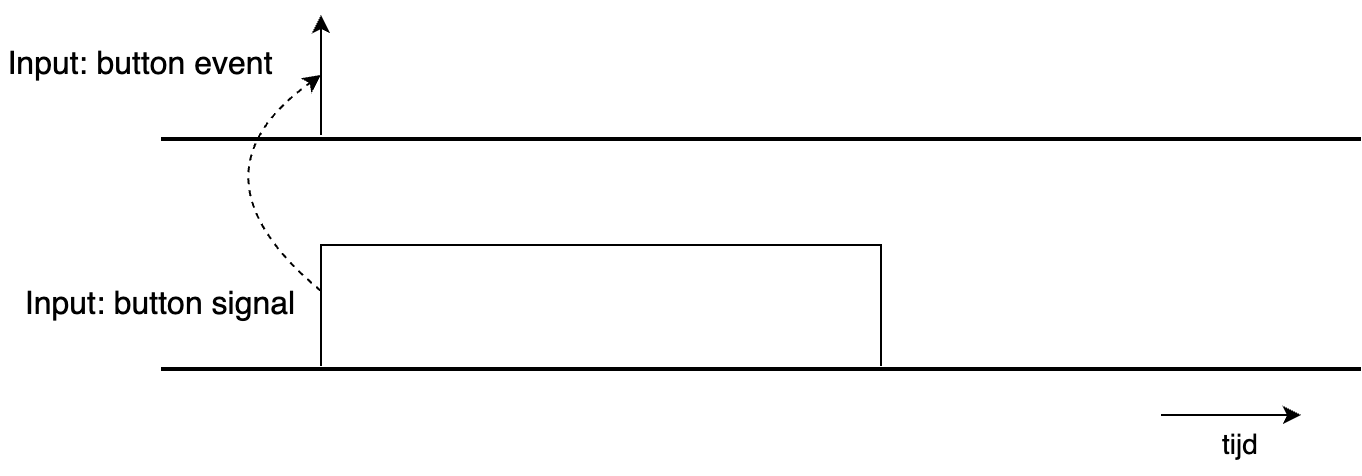

The diagram above was exported from draw.io. Its source (the exported page's mxGraphModel, read from the mxfile embedded in the PNG):
<mxGraphModel dx="954" dy="610" grid="1" gridSize="10" guides="1" tooltips="1" connect="1" arrows="1" fold="1" page="1" pageScale="1" pageWidth="827" pageHeight="1169" math="0" shadow="0">
  <root>
    <mxCell id="0" />
    <mxCell id="1" parent="0" />
    <mxCell id="YiX9SXsxAOFKrUH9niKX-2" value="" style="shape=partialRectangle;whiteSpace=wrap;html=1;bottom=1;right=1;left=1;top=0;fillColor=none;routingCenterX=-0.5;rotation=-180;" parent="1" vertex="1">
      <mxGeometry x="200" y="375" width="280" height="60" as="geometry" />
    </mxCell>
    <mxCell id="YiX9SXsxAOFKrUH9niKX-3" value="" style="line;strokeWidth=2;html=1;perimeter=backbonePerimeter;points=[];outlineConnect=0;" parent="1" vertex="1">
      <mxGeometry x="120" y="432" width="600" height="10" as="geometry" />
    </mxCell>
    <mxCell id="YiX9SXsxAOFKrUH9niKX-6" value="" style="line;strokeWidth=2;html=1;perimeter=backbonePerimeter;points=[];outlineConnect=0;" parent="1" vertex="1">
      <mxGeometry x="120" y="317" width="600" height="10" as="geometry" />
    </mxCell>
    <mxCell id="YiX9SXsxAOFKrUH9niKX-7" value="&lt;font style=&quot;font-size: 16px;&quot;&gt;Input: button signal&lt;/font&gt;" style="text;html=1;align=center;verticalAlign=middle;whiteSpace=wrap;rounded=0;" parent="1" vertex="1">
      <mxGeometry x="50" y="390" width="140" height="30" as="geometry" />
    </mxCell>
    <mxCell id="YiX9SXsxAOFKrUH9niKX-8" value="&lt;font style=&quot;font-size: 16px;&quot;&gt;Input: button event&lt;/font&gt;" style="text;html=1;align=center;verticalAlign=middle;whiteSpace=wrap;rounded=0;" parent="1" vertex="1">
      <mxGeometry x="40" y="270" width="140" height="30" as="geometry" />
    </mxCell>
    <mxCell id="YiX9SXsxAOFKrUH9niKX-9" value="" style="endArrow=classic;html=1;rounded=0;" parent="1" edge="1">
      <mxGeometry width="50" height="50" relative="1" as="geometry">
        <mxPoint x="620" y="460" as="sourcePoint" />
        <mxPoint x="690" y="460" as="targetPoint" />
      </mxGeometry>
    </mxCell>
    <mxCell id="YiX9SXsxAOFKrUH9niKX-10" value="&lt;font style=&quot;font-size: 14px;&quot;&gt;tijd&lt;/font&gt;" style="text;html=1;align=center;verticalAlign=middle;whiteSpace=wrap;rounded=0;" parent="1" vertex="1">
      <mxGeometry x="630" y="460" width="60" height="30" as="geometry" />
    </mxCell>
    <mxCell id="YiX9SXsxAOFKrUH9niKX-11" value="" style="curved=1;endArrow=classic;html=1;rounded=0;exitX=1;exitY=0.617;exitDx=0;exitDy=0;exitPerimeter=0;entryX=1;entryY=0.5;entryDx=0;entryDy=0;dashed=1;" parent="1" source="YiX9SXsxAOFKrUH9niKX-2" edge="1">
      <mxGeometry width="50" height="50" relative="1" as="geometry">
        <mxPoint x="390" y="340" as="sourcePoint" />
        <mxPoint x="200" y="290" as="targetPoint" />
        <Array as="points">
          <mxPoint x="130" y="340" />
        </Array>
      </mxGeometry>
    </mxCell>
    <mxCell id="XzBczmOHpeneRBOyGuM4-1" value="" style="endArrow=classic;html=1;rounded=0;" edge="1" parent="1">
      <mxGeometry width="50" height="50" relative="1" as="geometry">
        <mxPoint x="200" y="320" as="sourcePoint" />
        <mxPoint x="200" y="260" as="targetPoint" />
      </mxGeometry>
    </mxCell>
  </root>
</mxGraphModel>